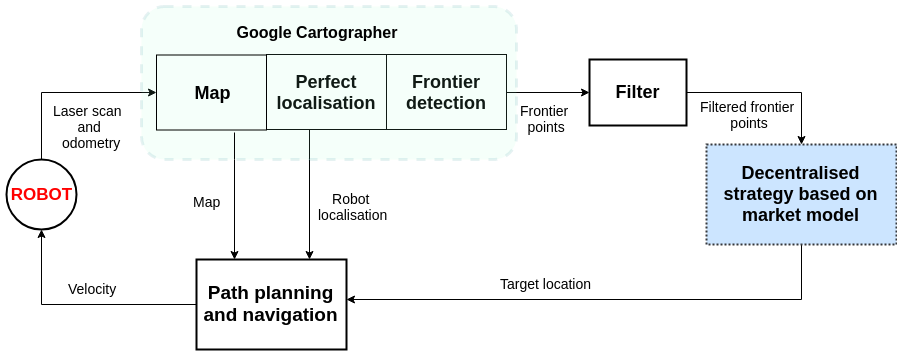

The diagram above was exported from draw.io. Its source (the exported page's mxGraphModel, read from the mxfile embedded in the PNG):
<mxGraphModel dx="1159" dy="690" grid="1" gridSize="10" guides="1" tooltips="1" connect="1" arrows="1" fold="1" page="1" pageScale="1" pageWidth="850" pageHeight="1100" math="0" shadow="0">
  <root>
    <mxCell id="0" />
    <mxCell id="1" parent="0" />
    <mxCell id="qcA4CFV7tOAV9itkN-kg-14" style="edgeStyle=orthogonalEdgeStyle;rounded=0;orthogonalLoop=1;jettySize=auto;html=1;exitX=1;exitY=0.5;exitDx=0;exitDy=0;entryX=0;entryY=0.5;entryDx=0;entryDy=0;" edge="1" parent="1" source="-2awyHbfl1NeBmSjuH9q-2" target="-2awyHbfl1NeBmSjuH9q-5">
      <mxGeometry relative="1" as="geometry" />
    </mxCell>
    <mxCell id="-2awyHbfl1NeBmSjuH9q-2" value="&lt;b&gt;&lt;font style=&quot;font-size: 18px&quot;&gt;Frontier detection&lt;/font&gt;&lt;/b&gt;" style="rounded=0;whiteSpace=wrap;html=1;" parent="1" vertex="1">
      <mxGeometry x="400" y="235" width="120" height="75" as="geometry" />
    </mxCell>
    <mxCell id="qcA4CFV7tOAV9itkN-kg-31" style="edgeStyle=orthogonalEdgeStyle;rounded=0;orthogonalLoop=1;jettySize=auto;html=1;entryX=0.5;entryY=0;entryDx=0;entryDy=0;" edge="1" parent="1" source="-2awyHbfl1NeBmSjuH9q-5" target="-2awyHbfl1NeBmSjuH9q-11">
      <mxGeometry relative="1" as="geometry">
        <Array as="points">
          <mxPoint x="815" y="273" />
        </Array>
      </mxGeometry>
    </mxCell>
    <mxCell id="-2awyHbfl1NeBmSjuH9q-5" value="&lt;b&gt;&lt;font style=&quot;font-size: 18px&quot;&gt;Filter&lt;/font&gt;&lt;/b&gt;" style="rounded=0;whiteSpace=wrap;html=1;strokeColor=#000000;strokeWidth=2;" parent="1" vertex="1">
      <mxGeometry x="603" y="240" width="97" height="66" as="geometry" />
    </mxCell>
    <mxCell id="qcA4CFV7tOAV9itkN-kg-32" style="edgeStyle=orthogonalEdgeStyle;rounded=0;orthogonalLoop=1;jettySize=auto;html=1;entryX=0;entryY=0.5;entryDx=0;entryDy=0;" edge="1" parent="1" source="-2awyHbfl1NeBmSjuH9q-7" target="qcA4CFV7tOAV9itkN-kg-30">
      <mxGeometry relative="1" as="geometry">
        <Array as="points">
          <mxPoint x="55" y="273" />
        </Array>
      </mxGeometry>
    </mxCell>
    <mxCell id="-2awyHbfl1NeBmSjuH9q-7" value="&lt;b&gt;&lt;font color=&quot;#ff0000&quot; style=&quot;font-size: 17px&quot;&gt;ROBOT&lt;/font&gt;&lt;/b&gt;" style="ellipse;whiteSpace=wrap;html=1;aspect=fixed;strokeWidth=2;" parent="1" vertex="1">
      <mxGeometry x="20" y="340" width="70" height="70" as="geometry" />
    </mxCell>
    <mxCell id="qcA4CFV7tOAV9itkN-kg-9" style="edgeStyle=orthogonalEdgeStyle;rounded=0;orthogonalLoop=1;jettySize=auto;html=1;" edge="1" parent="1" source="-2awyHbfl1NeBmSjuH9q-11" target="qcA4CFV7tOAV9itkN-kg-6">
      <mxGeometry relative="1" as="geometry">
        <Array as="points">
          <mxPoint x="815" y="480" />
        </Array>
      </mxGeometry>
    </mxCell>
    <mxCell id="-2awyHbfl1NeBmSjuH9q-11" value="&lt;b&gt;&lt;font style=&quot;font-size: 18px&quot;&gt;Decentralised strategy based on market model&lt;/font&gt;&lt;/b&gt;" style="rounded=0;whiteSpace=wrap;html=1;fillColor=#cce5ff;strokeColor=#36393d;strokeWidth=2;dashed=1;dashPattern=1 1;" parent="1" vertex="1">
      <mxGeometry x="720" y="325" width="190" height="100" as="geometry" />
    </mxCell>
    <mxCell id="qcA4CFV7tOAV9itkN-kg-13" style="edgeStyle=orthogonalEdgeStyle;rounded=0;orthogonalLoop=1;jettySize=auto;html=1;entryX=0.75;entryY=0;entryDx=0;entryDy=0;" edge="1" parent="1" source="-2awyHbfl1NeBmSjuH9q-15" target="qcA4CFV7tOAV9itkN-kg-6">
      <mxGeometry relative="1" as="geometry">
        <Array as="points">
          <mxPoint x="323" y="340" />
          <mxPoint x="323" y="340" />
        </Array>
      </mxGeometry>
    </mxCell>
    <mxCell id="-2awyHbfl1NeBmSjuH9q-15" value="&lt;font style=&quot;font-size: 18px&quot;&gt;&lt;b&gt;Perfect localisation&lt;/b&gt;&lt;br&gt;&lt;/font&gt;" style="rounded=0;whiteSpace=wrap;html=1;fillColor=#ffffff;" parent="1" vertex="1">
      <mxGeometry x="280" y="235" width="120" height="75" as="geometry" />
    </mxCell>
    <mxCell id="gil8ht8xqDMUwf0JBQ8B-1" value="" style="rounded=1;whiteSpace=wrap;html=1;labelBackgroundColor=none;strokeColor=#0e8088;strokeWidth=3;fillColor=#99FFCC;fontSize=14;align=center;dashed=1;opacity=10;" parent="1" vertex="1">
      <mxGeometry x="155" y="187" width="375" height="153" as="geometry" />
    </mxCell>
    <mxCell id="gil8ht8xqDMUwf0JBQ8B-2" value="&lt;b&gt;&lt;font style=&quot;font-size: 16px&quot;&gt;Google Cartographer&lt;/font&gt;&lt;/b&gt;" style="text;html=1;strokeColor=none;fillColor=none;align=center;verticalAlign=middle;whiteSpace=wrap;rounded=0;" parent="1" vertex="1">
      <mxGeometry x="230" y="202.5" width="200" height="20" as="geometry" />
    </mxCell>
    <mxCell id="qcA4CFV7tOAV9itkN-kg-12" style="edgeStyle=orthogonalEdgeStyle;rounded=0;orthogonalLoop=1;jettySize=auto;html=1;entryX=0.25;entryY=0;entryDx=0;entryDy=0;" edge="1" parent="1" target="qcA4CFV7tOAV9itkN-kg-6">
      <mxGeometry relative="1" as="geometry">
        <mxPoint x="248" y="313" as="sourcePoint" />
        <Array as="points">
          <mxPoint x="248" y="340" />
          <mxPoint x="248" y="340" />
        </Array>
      </mxGeometry>
    </mxCell>
    <mxCell id="qcA4CFV7tOAV9itkN-kg-16" style="edgeStyle=orthogonalEdgeStyle;rounded=0;orthogonalLoop=1;jettySize=auto;html=1;entryX=0.5;entryY=1;entryDx=0;entryDy=0;" edge="1" parent="1" source="qcA4CFV7tOAV9itkN-kg-6" target="-2awyHbfl1NeBmSjuH9q-7">
      <mxGeometry relative="1" as="geometry" />
    </mxCell>
    <mxCell id="qcA4CFV7tOAV9itkN-kg-6" value="&lt;font color=&quot;#000000&quot; size=&quot;1&quot;&gt;&lt;b style=&quot;font-size: 19px&quot;&gt;Path planning and navigation&lt;/b&gt;&lt;/font&gt;" style="rounded=0;whiteSpace=wrap;html=1;labelBackgroundColor=none;strokeColor=#000000;strokeWidth=2;fillColor=none;fontSize=14;fontColor=#FF3333;align=center;" vertex="1" parent="1">
      <mxGeometry x="210" y="440" width="150" height="90" as="geometry" />
    </mxCell>
    <mxCell id="qcA4CFV7tOAV9itkN-kg-19" value="&lt;font style=&quot;font-size: 14px&quot;&gt;Target location&lt;/font&gt;" style="text;html=1;" vertex="1" parent="1">
      <mxGeometry x="512" y="450" width="100" height="30" as="geometry" />
    </mxCell>
    <mxCell id="qcA4CFV7tOAV9itkN-kg-22" value="&lt;div style=&quot;text-align: center ; font-size: 14px&quot;&gt;&lt;div&gt;&lt;span&gt;Filtered frontier&lt;/span&gt;&lt;/div&gt;&lt;font style=&quot;font-size: 14px&quot;&gt;&lt;div&gt;&amp;nbsp;points&lt;/div&gt;&lt;/font&gt;&lt;/div&gt;" style="text;html=1;" vertex="1" parent="1">
      <mxGeometry x="711.5" y="273" width="100" height="54" as="geometry" />
    </mxCell>
    <mxCell id="qcA4CFV7tOAV9itkN-kg-23" value="&lt;font style=&quot;font-size: 14px&quot;&gt;Velocity&lt;/font&gt;" style="text;html=1;" vertex="1" parent="1">
      <mxGeometry x="80" y="455" width="70" height="30" as="geometry" />
    </mxCell>
    <mxCell id="qcA4CFV7tOAV9itkN-kg-24" value="&lt;div style=&quot;text-align: center&quot;&gt;&lt;span&gt;&lt;font style=&quot;font-size: 14px&quot;&gt;Laser scan&amp;nbsp;&lt;/font&gt;&lt;/span&gt;&lt;/div&gt;&lt;div style=&quot;text-align: center&quot;&gt;&lt;span&gt;&lt;font style=&quot;font-size: 14px&quot;&gt;and&lt;/font&gt;&lt;/span&gt;&lt;/div&gt;&lt;div style=&quot;text-align: center&quot;&gt;&lt;span&gt;&lt;font style=&quot;font-size: 14px&quot;&gt;&amp;nbsp;odometry&lt;/font&gt;&lt;/span&gt;&lt;/div&gt;" style="text;html=1;" vertex="1" parent="1">
      <mxGeometry x="65" y="276.5" width="50" height="67" as="geometry" />
    </mxCell>
    <mxCell id="qcA4CFV7tOAV9itkN-kg-30" value="&lt;font style=&quot;font-size: 18px&quot;&gt;&lt;b&gt;Map&lt;/b&gt;&lt;br&gt;&lt;/font&gt;" style="rounded=0;whiteSpace=wrap;html=1;fillColor=none;" vertex="1" parent="1">
      <mxGeometry x="170" y="235.5" width="110" height="75" as="geometry" />
    </mxCell>
    <mxCell id="qcA4CFV7tOAV9itkN-kg-33" value="&lt;div style=&quot;text-align: center&quot;&gt;&lt;span style=&quot;font-size: 14px&quot;&gt;Frontier&lt;/span&gt;&lt;/div&gt;&lt;font style=&quot;font-size: 14px&quot;&gt;&lt;div style=&quot;text-align: center&quot;&gt;&lt;span&gt;&amp;nbsp;points&lt;/span&gt;&lt;/div&gt;&lt;/font&gt;" style="text;html=1;" vertex="1" parent="1">
      <mxGeometry x="532" y="276.5" width="60" height="25" as="geometry" />
    </mxCell>
    <mxCell id="qcA4CFV7tOAV9itkN-kg-35" value="&lt;font style=&quot;font-size: 14px&quot;&gt;Map&lt;/font&gt;" style="text;html=1;" vertex="1" parent="1">
      <mxGeometry x="205" y="367.5" width="40" height="30" as="geometry" />
    </mxCell>
    <mxCell id="qcA4CFV7tOAV9itkN-kg-36" value="&lt;div style=&quot;text-align: center&quot;&gt;&lt;span style=&quot;font-size: 14px&quot;&gt;Robot&amp;nbsp;&lt;/span&gt;&lt;/div&gt;&lt;font style=&quot;font-size: 14px&quot;&gt;&lt;div style=&quot;text-align: center&quot;&gt;&lt;span&gt;localisation&lt;/span&gt;&lt;/div&gt;&lt;/font&gt;" style="text;html=1;" vertex="1" parent="1">
      <mxGeometry x="330" y="365" width="100" height="45" as="geometry" />
    </mxCell>
  </root>
</mxGraphModel>